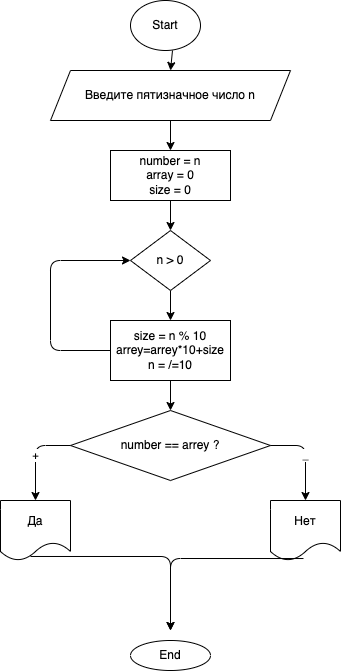

The diagram above was exported from draw.io. Its source (the exported page's mxGraphModel, read from the mxfile embedded in the PNG):
<mxGraphModel dx="690" dy="439" grid="1" gridSize="10" guides="1" tooltips="1" connect="1" arrows="1" fold="1" page="1" pageScale="1" pageWidth="827" pageHeight="1169" math="0" shadow="0">
  <root>
    <mxCell id="0" />
    <mxCell id="1" parent="0" />
    <mxCell id="2" value="Start" style="ellipse;whiteSpace=wrap;html=1;" vertex="1" parent="1">
      <mxGeometry x="320" y="10" width="70" height="50" as="geometry" />
    </mxCell>
    <mxCell id="5" value="" style="edgeStyle=none;html=1;" edge="1" parent="1" source="3" target="4">
      <mxGeometry relative="1" as="geometry" />
    </mxCell>
    <mxCell id="3" value="Введите пятизначное число n" style="shape=parallelogram;perimeter=parallelogramPerimeter;whiteSpace=wrap;html=1;fixedSize=1;" vertex="1" parent="1">
      <mxGeometry x="240" y="80" width="240" height="50" as="geometry" />
    </mxCell>
    <mxCell id="7" value="" style="edgeStyle=none;html=1;" edge="1" parent="1" source="4" target="6">
      <mxGeometry relative="1" as="geometry" />
    </mxCell>
    <mxCell id="4" value="number = n&lt;br&gt;array = 0&lt;br&gt;size = 0" style="whiteSpace=wrap;html=1;" vertex="1" parent="1">
      <mxGeometry x="300" y="160" width="120" height="50" as="geometry" />
    </mxCell>
    <mxCell id="9" value="" style="edgeStyle=none;html=1;" edge="1" parent="1" source="6" target="8">
      <mxGeometry relative="1" as="geometry" />
    </mxCell>
    <mxCell id="6" value="n &amp;gt; 0" style="rhombus;whiteSpace=wrap;html=1;" vertex="1" parent="1">
      <mxGeometry x="320" y="240" width="80" height="60" as="geometry" />
    </mxCell>
    <mxCell id="11" value="" style="edgeStyle=none;html=1;" edge="1" parent="1" source="8" target="10">
      <mxGeometry relative="1" as="geometry" />
    </mxCell>
    <mxCell id="8" value="size = n % 10&lt;br&gt;arrey=arrey*10+size&lt;br&gt;n = /=10" style="whiteSpace=wrap;html=1;" vertex="1" parent="1">
      <mxGeometry x="300" y="330" width="120" height="60" as="geometry" />
    </mxCell>
    <mxCell id="10" value="number == arrey ?" style="rhombus;whiteSpace=wrap;html=1;" vertex="1" parent="1">
      <mxGeometry x="260" y="420" width="200" height="70" as="geometry" />
    </mxCell>
    <mxCell id="12" value="" style="endArrow=classic;html=1;exitX=0;exitY=0.5;exitDx=0;exitDy=0;entryX=0;entryY=0.5;entryDx=0;entryDy=0;" edge="1" parent="1" source="8" target="6">
      <mxGeometry width="50" height="50" relative="1" as="geometry">
        <mxPoint x="330" y="430" as="sourcePoint" />
        <mxPoint x="380" y="380" as="targetPoint" />
        <Array as="points">
          <mxPoint x="240" y="360" />
          <mxPoint x="240" y="270" />
        </Array>
      </mxGeometry>
    </mxCell>
    <mxCell id="13" value="Да" style="shape=document;whiteSpace=wrap;html=1;boundedLbl=1;" vertex="1" parent="1">
      <mxGeometry x="190" y="510" width="70" height="60" as="geometry" />
    </mxCell>
    <mxCell id="14" value="Нет" style="shape=document;whiteSpace=wrap;html=1;boundedLbl=1;" vertex="1" parent="1">
      <mxGeometry x="460" y="510" width="70" height="60" as="geometry" />
    </mxCell>
    <mxCell id="15" value="End" style="ellipse;whiteSpace=wrap;html=1;" vertex="1" parent="1">
      <mxGeometry x="320" y="650" width="80" height="30" as="geometry" />
    </mxCell>
    <mxCell id="17" value="+" style="endArrow=classic;html=1;entryX=0.5;entryY=0;entryDx=0;entryDy=0;" edge="1" parent="1" target="13">
      <mxGeometry width="50" height="50" relative="1" as="geometry">
        <mxPoint x="260" y="455" as="sourcePoint" />
        <mxPoint x="380" y="500" as="targetPoint" />
        <Array as="points">
          <mxPoint x="225" y="455" />
        </Array>
      </mxGeometry>
    </mxCell>
    <mxCell id="18" value="_" style="endArrow=classic;html=1;exitX=1;exitY=0.5;exitDx=0;exitDy=0;entryX=0.5;entryY=0;entryDx=0;entryDy=0;" edge="1" parent="1" source="10" target="14">
      <mxGeometry width="50" height="50" relative="1" as="geometry">
        <mxPoint x="330" y="550" as="sourcePoint" />
        <mxPoint x="380" y="500" as="targetPoint" />
        <Array as="points">
          <mxPoint x="495" y="455" />
        </Array>
      </mxGeometry>
    </mxCell>
    <mxCell id="19" value="" style="endArrow=classic;html=1;exitX=0.471;exitY=0.967;exitDx=0;exitDy=0;exitPerimeter=0;" edge="1" parent="1" source="14">
      <mxGeometry width="50" height="50" relative="1" as="geometry">
        <mxPoint x="330" y="550" as="sourcePoint" />
        <mxPoint x="360" y="640" as="targetPoint" />
        <Array as="points">
          <mxPoint x="360" y="568" />
        </Array>
      </mxGeometry>
    </mxCell>
    <mxCell id="20" value="" style="endArrow=classic;html=1;exitX=0.429;exitY=0.933;exitDx=0;exitDy=0;exitPerimeter=0;" edge="1" parent="1" source="13">
      <mxGeometry width="50" height="50" relative="1" as="geometry">
        <mxPoint x="290" y="560" as="sourcePoint" />
        <mxPoint x="360" y="640" as="targetPoint" />
        <Array as="points">
          <mxPoint x="360" y="566" />
        </Array>
      </mxGeometry>
    </mxCell>
    <mxCell id="21" value="" style="endArrow=classic;html=1;exitX=0.6;exitY=1;exitDx=0;exitDy=0;exitPerimeter=0;entryX=0.5;entryY=0;entryDx=0;entryDy=0;" edge="1" parent="1" source="2" target="3">
      <mxGeometry width="50" height="50" relative="1" as="geometry">
        <mxPoint x="290" y="110" as="sourcePoint" />
        <mxPoint x="340" y="60" as="targetPoint" />
      </mxGeometry>
    </mxCell>
  </root>
</mxGraphModel>